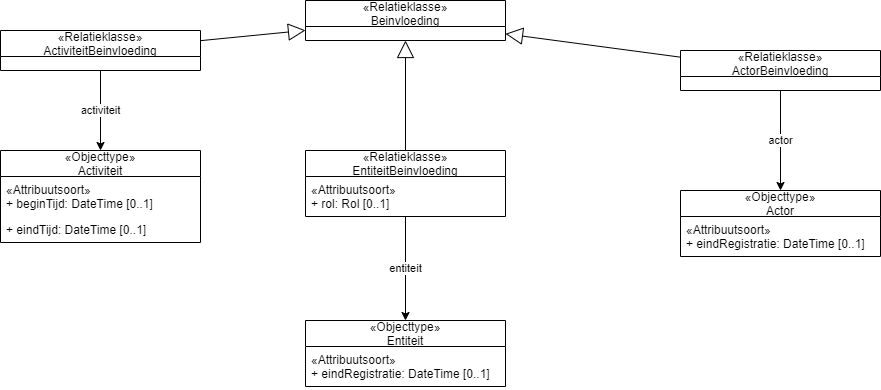

The diagram above was exported from draw.io. Its source (the exported page's mxGraphModel, read from the mxfile embedded in the PNG):
<mxGraphModel dx="1854" dy="1054" grid="1" gridSize="10" guides="1" tooltips="1" connect="1" arrows="1" fold="1" page="1" pageScale="1" pageWidth="850" pageHeight="1100" math="0" shadow="0">
  <root>
    <mxCell id="0" />
    <mxCell id="1" parent="0" />
    <mxCell id="29" value="«Relatieklasse»&#10;Beinvloeding" style="swimlane;fontStyle=0;childLayout=stackLayout;horizontal=1;startSize=26;fillColor=none;horizontalStack=0;resizeParent=1;resizeParentMax=0;resizeLast=0;collapsible=1;marginBottom=0;" parent="1" vertex="1">
      <mxGeometry x="-25" y="130" width="200" height="40" as="geometry" />
    </mxCell>
    <mxCell id="30" style="edgeStyle=none;rounded=0;orthogonalLoop=1;jettySize=auto;html=1;endArrow=block;endFill=0;startSize=6;endSize=15;" parent="1" source="32" target="29" edge="1">
      <mxGeometry relative="1" as="geometry" />
    </mxCell>
    <mxCell id="77" value="entiteit" style="edgeStyle=orthogonalEdgeStyle;rounded=0;orthogonalLoop=1;jettySize=auto;html=1;" parent="1" source="32" target="74" edge="1">
      <mxGeometry relative="1" as="geometry" />
    </mxCell>
    <mxCell id="32" value="«Relatieklasse»&#10;EntiteitBeinvloeding" style="swimlane;fontStyle=0;childLayout=stackLayout;horizontal=1;startSize=26;fillColor=none;horizontalStack=0;resizeParent=1;resizeParentMax=0;resizeLast=0;collapsible=1;marginBottom=0;" parent="1" vertex="1">
      <mxGeometry x="-25" y="280" width="200" height="66" as="geometry" />
    </mxCell>
    <mxCell id="33" value="«Attribuutsoort»" style="text;strokeColor=none;fillColor=none;align=left;verticalAlign=top;spacingLeft=4;spacingRight=4;overflow=hidden;rotatable=0;points=[[0,0.5],[1,0.5]];portConstraint=eastwest;" parent="32" vertex="1">
      <mxGeometry y="26" width="200" height="14" as="geometry" />
    </mxCell>
    <mxCell id="34" value="+ rol: Rol [0..1]" style="text;strokeColor=none;fillColor=none;align=left;verticalAlign=top;spacingLeft=4;spacingRight=4;overflow=hidden;rotatable=0;points=[[0,0.5],[1,0.5]];portConstraint=eastwest;" parent="32" vertex="1">
      <mxGeometry y="40" width="200" height="26" as="geometry" />
    </mxCell>
    <mxCell id="35" style="edgeStyle=none;rounded=0;orthogonalLoop=1;jettySize=auto;html=1;endArrow=block;endFill=0;startSize=6;endSize=15;" parent="1" source="36" target="29" edge="1">
      <mxGeometry relative="1" as="geometry" />
    </mxCell>
    <mxCell id="36" value="«Relatieklasse»&#10;ActorBeinvloeding" style="swimlane;fontStyle=0;childLayout=stackLayout;horizontal=1;startSize=26;fillColor=none;horizontalStack=0;resizeParent=1;resizeParentMax=0;resizeLast=0;collapsible=1;marginBottom=0;" parent="1" vertex="1">
      <mxGeometry x="350" y="180" width="200" height="40" as="geometry" />
    </mxCell>
    <mxCell id="37" style="edgeStyle=none;rounded=0;orthogonalLoop=1;jettySize=auto;html=1;endArrow=block;endFill=0;startSize=6;endSize=15;" parent="1" source="38" target="29" edge="1">
      <mxGeometry relative="1" as="geometry" />
    </mxCell>
    <mxCell id="81" value="actor" style="edgeStyle=orthogonalEdgeStyle;rounded=0;orthogonalLoop=1;jettySize=auto;html=1;" parent="1" source="36" target="78" edge="1">
      <mxGeometry relative="1" as="geometry" />
    </mxCell>
    <mxCell id="88" value="activiteit" style="edgeStyle=orthogonalEdgeStyle;rounded=0;orthogonalLoop=1;jettySize=auto;html=1;" parent="1" source="38" target="85" edge="1">
      <mxGeometry relative="1" as="geometry" />
    </mxCell>
    <mxCell id="38" value="«Relatieklasse»&#10;ActiviteitBeinvloeding" style="swimlane;fontStyle=0;childLayout=stackLayout;horizontal=1;startSize=26;fillColor=none;horizontalStack=0;resizeParent=1;resizeParentMax=0;resizeLast=0;collapsible=1;marginBottom=0;" parent="1" vertex="1">
      <mxGeometry x="-330" y="160" width="200" height="40" as="geometry" />
    </mxCell>
    <mxCell id="74" value="«Objecttype»&#10;Entiteit" style="swimlane;fontStyle=0;childLayout=stackLayout;horizontal=1;startSize=26;fillColor=none;horizontalStack=0;resizeParent=1;resizeParentMax=0;resizeLast=0;collapsible=1;marginBottom=0;" parent="1" vertex="1">
      <mxGeometry x="-25" y="450" width="200" height="66" as="geometry" />
    </mxCell>
    <mxCell id="75" value="«Attribuutsoort»" style="text;strokeColor=none;fillColor=none;align=left;verticalAlign=top;spacingLeft=4;spacingRight=4;overflow=hidden;rotatable=0;points=[[0,0.5],[1,0.5]];portConstraint=eastwest;" parent="74" vertex="1">
      <mxGeometry y="26" width="200" height="14" as="geometry" />
    </mxCell>
    <mxCell id="76" value="+ eindRegistratie: DateTime [0..1]" style="text;strokeColor=none;fillColor=none;align=left;verticalAlign=top;spacingLeft=4;spacingRight=4;overflow=hidden;rotatable=0;points=[[0,0.5],[1,0.5]];portConstraint=eastwest;" parent="74" vertex="1">
      <mxGeometry y="40" width="200" height="26" as="geometry" />
    </mxCell>
    <mxCell id="78" value="«Objecttype»&#10;Actor" style="swimlane;fontStyle=0;childLayout=stackLayout;horizontal=1;startSize=26;fillColor=none;horizontalStack=0;resizeParent=1;resizeParentMax=0;resizeLast=0;collapsible=1;marginBottom=0;" parent="1" vertex="1">
      <mxGeometry x="350" y="320" width="200" height="66" as="geometry" />
    </mxCell>
    <mxCell id="79" value="«Attribuutsoort»" style="text;strokeColor=none;fillColor=none;align=left;verticalAlign=top;spacingLeft=4;spacingRight=4;overflow=hidden;rotatable=0;points=[[0,0.5],[1,0.5]];portConstraint=eastwest;" parent="78" vertex="1">
      <mxGeometry y="26" width="200" height="14" as="geometry" />
    </mxCell>
    <mxCell id="80" value="+ eindRegistratie: DateTime [0..1]" style="text;strokeColor=none;fillColor=none;align=left;verticalAlign=top;spacingLeft=4;spacingRight=4;overflow=hidden;rotatable=0;points=[[0,0.5],[1,0.5]];portConstraint=eastwest;" parent="78" vertex="1">
      <mxGeometry y="40" width="200" height="26" as="geometry" />
    </mxCell>
    <mxCell id="85" value="«Objecttype»&#10;Activiteit" style="swimlane;fontStyle=0;childLayout=stackLayout;horizontal=1;startSize=26;fillColor=none;horizontalStack=0;resizeParent=1;resizeParentMax=0;resizeLast=0;collapsible=1;marginBottom=0;" parent="1" vertex="1">
      <mxGeometry x="-330" y="280" width="200" height="92" as="geometry" />
    </mxCell>
    <mxCell id="86" value="«Attribuutsoort»" style="text;strokeColor=none;fillColor=none;align=left;verticalAlign=top;spacingLeft=4;spacingRight=4;overflow=hidden;rotatable=0;points=[[0,0.5],[1,0.5]];portConstraint=eastwest;" parent="85" vertex="1">
      <mxGeometry y="26" width="200" height="14" as="geometry" />
    </mxCell>
    <mxCell id="87" value="+ beginTijd: DateTime [0..1]" style="text;strokeColor=none;fillColor=none;align=left;verticalAlign=top;spacingLeft=4;spacingRight=4;overflow=hidden;rotatable=0;points=[[0,0.5],[1,0.5]];portConstraint=eastwest;" parent="85" vertex="1">
      <mxGeometry y="40" width="200" height="26" as="geometry" />
    </mxCell>
    <mxCell id="89" value="+ eindTijd: DateTime [0..1]" style="text;strokeColor=none;fillColor=none;align=left;verticalAlign=top;spacingLeft=4;spacingRight=4;overflow=hidden;rotatable=0;points=[[0,0.5],[1,0.5]];portConstraint=eastwest;" parent="85" vertex="1">
      <mxGeometry y="66" width="200" height="26" as="geometry" />
    </mxCell>
  </root>
</mxGraphModel>